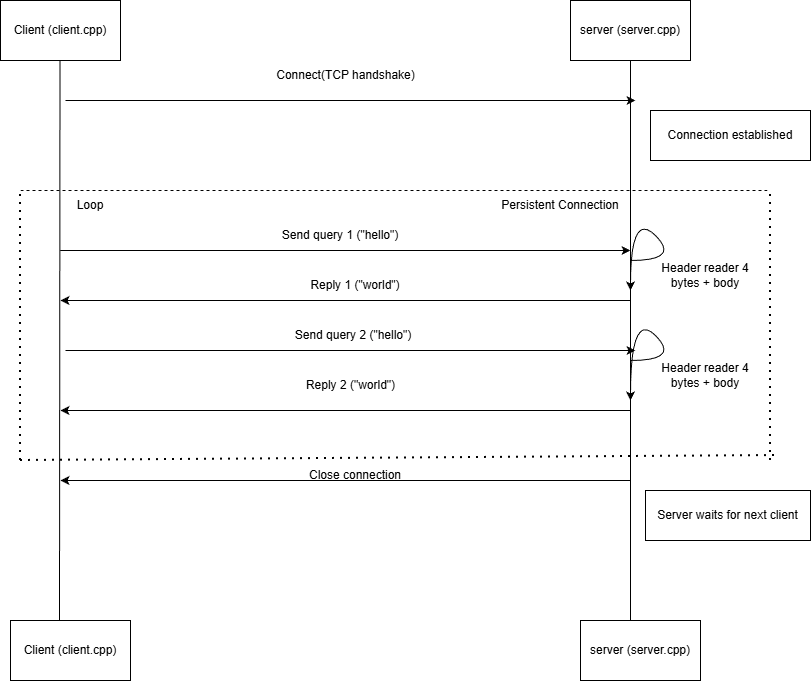

The diagram above was exported from draw.io. Its source (the exported page's mxGraphModel, read from the mxfile embedded in the PNG):
<mxGraphModel dx="1708" dy="712" grid="1" gridSize="10" guides="1" tooltips="1" connect="1" arrows="1" fold="1" page="1" pageScale="1" pageWidth="850" pageHeight="1100" background="#ffffff" math="0" shadow="0">
  <root>
    <mxCell id="0" />
    <mxCell id="1" parent="0" />
    <mxCell id="JrEJiuQmEurkOr4Izxq9-1" parent="1" style="rounded=0;whiteSpace=wrap;html=1;" value="Client (client.cpp)" vertex="1">
      <mxGeometry height="60" width="120" x="60" y="60" as="geometry" />
    </mxCell>
    <mxCell id="JrEJiuQmEurkOr4Izxq9-2" parent="1" style="rounded=0;whiteSpace=wrap;html=1;" value="server (server.cpp)" vertex="1">
      <mxGeometry height="60" width="120" x="630" y="60" as="geometry" />
    </mxCell>
    <mxCell id="JrEJiuQmEurkOr4Izxq9-10" edge="1" parent="1" style="endArrow=none;html=1;rounded=0;" value="">
      <mxGeometry height="50" relative="1" width="50" as="geometry">
        <mxPoint x="119" y="680" as="sourcePoint" />
        <mxPoint x="119.5" y="120" as="targetPoint" />
      </mxGeometry>
    </mxCell>
    <mxCell id="JrEJiuQmEurkOr4Izxq9-11" edge="1" parent="1" style="endArrow=none;html=1;rounded=0;entryX=0.5;entryY=1;entryDx=0;entryDy=0;" target="JrEJiuQmEurkOr4Izxq9-2" value="">
      <mxGeometry height="50" relative="1" width="50" as="geometry">
        <mxPoint x="690" y="680" as="sourcePoint" />
        <mxPoint x="690" y="130" as="targetPoint" />
      </mxGeometry>
    </mxCell>
    <mxCell id="JrEJiuQmEurkOr4Izxq9-25" edge="1" parent="1" style="endArrow=classic;html=1;rounded=0;" value="">
      <mxGeometry height="50" relative="1" width="50" as="geometry">
        <mxPoint x="125" y="160" as="sourcePoint" />
        <mxPoint x="695" y="160" as="targetPoint" />
      </mxGeometry>
    </mxCell>
    <mxCell id="JrEJiuQmEurkOr4Izxq9-32" edge="1" parent="1" style="endArrow=none;dashed=1;html=1;rounded=0;" value="">
      <mxGeometry height="50" relative="1" width="50" as="geometry">
        <mxPoint x="80" y="250" as="sourcePoint" />
        <mxPoint x="830" y="250" as="targetPoint" />
      </mxGeometry>
    </mxCell>
    <mxCell id="JrEJiuQmEurkOr4Izxq9-38" edge="1" parent="1" style="endArrow=classic;html=1;rounded=0;" value="">
      <mxGeometry height="50" relative="1" width="50" as="geometry">
        <mxPoint x="120" y="310" as="sourcePoint" />
        <mxPoint x="690" y="310" as="targetPoint" />
      </mxGeometry>
    </mxCell>
    <mxCell id="JrEJiuQmEurkOr4Izxq9-55" edge="1" parent="1" style="endArrow=classic;html=1;rounded=0;" value="">
      <mxGeometry height="50" relative="1" width="50" as="geometry">
        <mxPoint x="690" y="470" as="sourcePoint" />
        <mxPoint x="120" y="470" as="targetPoint" />
      </mxGeometry>
    </mxCell>
    <mxCell id="JrEJiuQmEurkOr4Izxq9-68" edge="1" parent="1" style="endArrow=classic;html=1;rounded=0;" value="">
      <mxGeometry height="50" relative="1" width="50" as="geometry">
        <mxPoint x="690" y="540" as="sourcePoint" />
        <mxPoint x="120" y="540" as="targetPoint" />
      </mxGeometry>
    </mxCell>
    <mxCell id="JrEJiuQmEurkOr4Izxq9-69" parent="1" style="text;html=1;whiteSpace=wrap;strokeColor=none;fillColor=none;align=center;verticalAlign=middle;rounded=0;" value="Close connection" vertex="1">
      <mxGeometry height="30" width="110" x="360" y="520" as="geometry" />
    </mxCell>
    <mxCell id="JrEJiuQmEurkOr4Izxq9-71" parent="1" style="rounded=0;whiteSpace=wrap;html=1;" value="server (server.cpp)" vertex="1">
      <mxGeometry height="60" width="120" x="640" y="680" as="geometry" />
    </mxCell>
    <mxCell id="JrEJiuQmEurkOr4Izxq9-73" parent="1" style="rounded=0;whiteSpace=wrap;html=1;" value="Client (client.cpp)" vertex="1">
      <mxGeometry height="60" width="120" x="70" y="680" as="geometry" />
    </mxCell>
    <mxCell id="pnBmpa1hTo9XFvyvy5t6-2" parent="1" style="text;html=1;whiteSpace=wrap;strokeColor=none;fillColor=none;align=center;verticalAlign=middle;rounded=0;" value="Connect(TCP handshake)" vertex="1">
      <mxGeometry height="30" width="145" x="332.5" y="120" as="geometry" />
    </mxCell>
    <mxCell id="pnBmpa1hTo9XFvyvy5t6-3" parent="1" style="rounded=0;whiteSpace=wrap;html=1;" value="Connection established" vertex="1">
      <mxGeometry height="50" width="160" x="710" y="170" as="geometry" />
    </mxCell>
    <mxCell id="pnBmpa1hTo9XFvyvy5t6-4" edge="1" parent="1" source="pnBmpa1hTo9XFvyvy5t6-3" style="edgeStyle=orthogonalEdgeStyle;rounded=0;orthogonalLoop=1;jettySize=auto;html=1;exitX=0.5;exitY=1;exitDx=0;exitDy=0;" target="pnBmpa1hTo9XFvyvy5t6-3">
      <mxGeometry relative="1" as="geometry" />
    </mxCell>
    <mxCell id="pnBmpa1hTo9XFvyvy5t6-6" parent="1" style="text;html=1;whiteSpace=wrap;strokeColor=none;fillColor=none;align=center;verticalAlign=middle;rounded=0;" value="Send query 1 (&quot;hello&quot;)" vertex="1">
      <mxGeometry height="30" width="130" x="335" y="280" as="geometry" />
    </mxCell>
    <mxCell id="pnBmpa1hTo9XFvyvy5t6-7" edge="1" parent="1" style="endArrow=classic;html=1;rounded=0;" value="">
      <mxGeometry height="50" relative="1" width="50" as="geometry">
        <Array as="points">
          <mxPoint x="690" y="360" />
        </Array>
        <mxPoint x="690" y="360" as="sourcePoint" />
        <mxPoint x="120" y="360" as="targetPoint" />
      </mxGeometry>
    </mxCell>
    <mxCell id="pnBmpa1hTo9XFvyvy5t6-8" parent="1" style="text;html=1;whiteSpace=wrap;strokeColor=none;fillColor=none;align=center;verticalAlign=middle;rounded=0;" value="Reply 1 (&quot;world&quot;)" vertex="1">
      <mxGeometry height="30" width="100" x="365" y="330" as="geometry" />
    </mxCell>
    <mxCell id="pnBmpa1hTo9XFvyvy5t6-9" edge="1" parent="1" source="pnBmpa1hTo9XFvyvy5t6-8" style="edgeStyle=orthogonalEdgeStyle;rounded=0;orthogonalLoop=1;jettySize=auto;html=1;exitX=0.5;exitY=1;exitDx=0;exitDy=0;" target="pnBmpa1hTo9XFvyvy5t6-8">
      <mxGeometry relative="1" as="geometry" />
    </mxCell>
    <mxCell id="pnBmpa1hTo9XFvyvy5t6-11" edge="1" parent="1" style="endArrow=classic;html=1;rounded=0;" value="">
      <mxGeometry height="50" relative="1" width="50" as="geometry">
        <mxPoint x="125" y="410" as="sourcePoint" />
        <mxPoint x="695" y="410" as="targetPoint" />
      </mxGeometry>
    </mxCell>
    <mxCell id="pnBmpa1hTo9XFvyvy5t6-13" parent="1" style="text;html=1;whiteSpace=wrap;strokeColor=none;fillColor=none;align=center;verticalAlign=middle;rounded=0;" value="Send query 2 (&quot;hello&quot;)" vertex="1">
      <mxGeometry height="30" width="130" x="347.5" y="380" as="geometry" />
    </mxCell>
    <mxCell id="pnBmpa1hTo9XFvyvy5t6-17" edge="1" parent="1" style="curved=1;endArrow=classic;html=1;rounded=0;" value="">
      <mxGeometry height="50" relative="1" width="50" as="geometry">
        <Array as="points">
          <mxPoint x="740" y="320" />
          <mxPoint x="690" y="270" />
        </Array>
        <mxPoint x="690" y="320" as="sourcePoint" />
        <mxPoint x="690" y="350" as="targetPoint" />
      </mxGeometry>
    </mxCell>
    <mxCell id="pnBmpa1hTo9XFvyvy5t6-18" parent="1" style="text;html=1;whiteSpace=wrap;strokeColor=none;fillColor=none;align=center;verticalAlign=middle;rounded=0;" value="Header reader 4 bytes + body" vertex="1">
      <mxGeometry height="30" width="90" x="720" y="320" as="geometry" />
    </mxCell>
    <mxCell id="pnBmpa1hTo9XFvyvy5t6-25" edge="1" parent="1" style="curved=1;endArrow=classic;html=1;rounded=0;" value="">
      <mxGeometry height="50" relative="1" width="50" as="geometry">
        <Array as="points">
          <mxPoint x="740" y="420" />
          <mxPoint x="690" y="370" />
        </Array>
        <mxPoint x="690" y="420" as="sourcePoint" />
        <mxPoint x="690" y="460" as="targetPoint" />
      </mxGeometry>
    </mxCell>
    <mxCell id="pnBmpa1hTo9XFvyvy5t6-26" parent="1" style="text;html=1;whiteSpace=wrap;strokeColor=none;fillColor=none;align=center;verticalAlign=middle;rounded=0;" value="Header reader 4 bytes + body" vertex="1">
      <mxGeometry height="30" width="90" x="720" y="420" as="geometry" />
    </mxCell>
    <mxCell id="pnBmpa1hTo9XFvyvy5t6-27" parent="1" style="text;html=1;whiteSpace=wrap;strokeColor=none;fillColor=none;align=center;verticalAlign=middle;rounded=0;" value="Reply 2 (&quot;world&quot;)" vertex="1">
      <mxGeometry height="30" width="105" x="357.5" y="430" as="geometry" />
    </mxCell>
    <mxCell id="pnBmpa1hTo9XFvyvy5t6-31" parent="1" style="rounded=0;whiteSpace=wrap;html=1;" value="Server waits for next client" vertex="1">
      <mxGeometry height="50" width="165" x="705" y="550" as="geometry" />
    </mxCell>
    <mxCell id="pnBmpa1hTo9XFvyvy5t6-34" edge="1" parent="1" style="endArrow=none;dashed=1;html=1;dashPattern=1 3;strokeWidth=2;rounded=0;" value="">
      <mxGeometry height="50" relative="1" width="50" as="geometry">
        <Array as="points" />
        <mxPoint x="80" y="520" as="sourcePoint" />
        <mxPoint x="80" y="250" as="targetPoint" />
      </mxGeometry>
    </mxCell>
    <mxCell id="pnBmpa1hTo9XFvyvy5t6-36" edge="1" parent="1" style="endArrow=none;dashed=1;html=1;dashPattern=1 3;strokeWidth=2;rounded=0;" value="">
      <mxGeometry height="50" relative="1" width="50" as="geometry">
        <mxPoint x="830" y="520" as="sourcePoint" />
        <mxPoint x="830" y="250" as="targetPoint" />
      </mxGeometry>
    </mxCell>
    <mxCell id="pnBmpa1hTo9XFvyvy5t6-37" edge="1" parent="1" style="endArrow=none;dashed=1;html=1;dashPattern=1 3;strokeWidth=2;rounded=0;" value="">
      <mxGeometry height="50" relative="1" width="50" as="geometry">
        <Array as="points" />
        <mxPoint x="80" y="520" as="sourcePoint" />
        <mxPoint x="840" y="515" as="targetPoint" />
      </mxGeometry>
    </mxCell>
    <mxCell id="pnBmpa1hTo9XFvyvy5t6-38" parent="1" style="text;html=1;whiteSpace=wrap;strokeColor=none;fillColor=none;align=center;verticalAlign=middle;rounded=0;" value="Persistent Connection" vertex="1">
      <mxGeometry height="30" width="120" x="560" y="250" as="geometry" />
    </mxCell>
    <mxCell id="pnBmpa1hTo9XFvyvy5t6-39" parent="1" style="text;html=1;whiteSpace=wrap;strokeColor=none;fillColor=none;align=center;verticalAlign=middle;rounded=0;" value="Loop" vertex="1">
      <mxGeometry height="30" width="60" x="120" y="250" as="geometry" />
    </mxCell>
  </root>
</mxGraphModel>